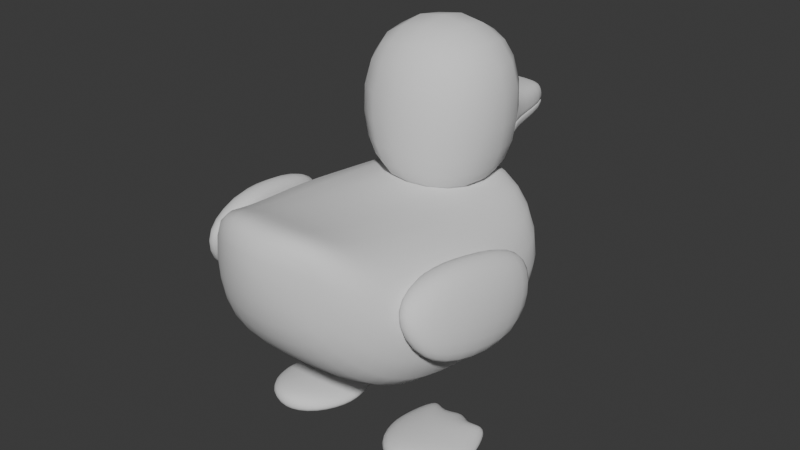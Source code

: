# Source: player.blend  (saved by Blender 4.2.66; exported with 4.5.12 LTS)
import bpy
from mathutils import Matrix  # noqa: F401  (used for matrix-valued properties, if any)

bpy.ops.wm.read_factory_settings(use_empty=True)
scene = bpy.context.scene
scene.name = 'Scene'

# ---- collections
col_collection = bpy.data.collections.new('Collection'); scene.collection.children.link(col_collection)

# ---- world
world_world = bpy.data.worlds.new('World'); scene.world = world_world
world_world.use_nodes = True; world_world.node_tree.nodes.clear()
_N = world_world.node_tree.nodes; _L = world_world.node_tree.links
n0 = _N.new('ShaderNodeOutputWorld'); n0.name = 'World Output'; n0.location = (300, 300)
n1 = _N.new('ShaderNodeBackground'); n1.name = 'Background'; n1.location = (10, 300)
n1.inputs[0].default_value = (0.05088, 0.05088, 0.05088, 1.0)
_L.new(n1.outputs[0], n0.inputs[0])
n0.is_active_output = True
world_world.color = (0.05088, 0.05088, 0.05088)
world_world.sun_shadow_jitter_overblur = 0.0

# ---- meshes
me_cube_011 = bpy.data.meshes.new('Cube.011')
me_cube_011.from_pydata([(0.3082, -0.8057, 0.08736), (0.3082, -0.8057, 0.6381), (0.4604, 0.7046, -0.1448), (0.4643, 0.7222, 0.3384), (0.5453, -0.6157, -0.2291), (0.5453, -0.6157, 0.5228), (0.6387, -0.3723, -0.3686), (0.6387, -0.3723, 0.4692), (0.6296, 0.513, -0.257), (0.6296, 0.513, 0.3537), (0.6823, 0.2182, 0.398), (0.6823, 0.2182, -0.3766), (0.0, 0.893, 0.07297), (0.0, 0.893, 0.5603), (0.0, -0.9268, 0.08736), (0.0, -0.9268, 0.6381), (0.0, -0.6157, 0.5228), (0.0, -0.6157, -0.2291), (0.0, -0.3723, -0.3686), (0.0, -0.3723, 0.4692), (0.0, 0.513, 0.4665), (0.0, 0.513, -0.264), (0.0, 0.2182, 0.4459), (0.0, 0.2182, -0.3766), (0.7094, -0.06898, 0.4366), (0.7094, -0.06898, -0.3726), (0.0, -0.06362, 0.4366), (0.0, -0.06362, -0.3726)], [], [(12, 13, 3, 2), (4, 5, 1, 0), (17, 4, 0, 14), (18, 6, 4, 17), (6, 7, 5, 4), (25, 24, 7, 6), (27, 25, 6, 18), (12, 2, 8, 21), (2, 3, 9, 8), (21, 8, 11, 23), (8, 9, 10, 11), (9, 20, 22, 10), (24, 26, 19, 7), (7, 19, 16, 5), (5, 16, 15, 1), (0, 1, 15, 14), (3, 13, 20, 9), (10, 22, 26, 24), (23, 11, 25, 27), (11, 10, 24, 25)])
me_cube_011.polygons.foreach_set('use_smooth', [True] * 20)
_uv = me_cube_011.uv_layers.new(name='UVMap')
_uv.uv.foreach_set('vector', [0.375, 0.375, 0.625, 0.375, 0.625, 0.5, 0.375, 0.5, 0.375, 0.7297, 0.625, 0.7297, 0.625, 0.75, 0.375, 0.75, 0.25, 0.7297, 0.375, 0.7297, 0.375, 0.75, 0.25, 0.75, 0.25, 0.6664, 0.375, 0.6664, 0.375, 0.7297, 0.25, 0.7297, 0.375, 0.6664, 0.625, 0.6664, 0.625, 0.7297, 0.375, 0.7297, 0.375, 0.6272, 0.625, 0.6272, 0.625, 0.6664, 0.375, 0.6664, 0.25, 0.6272, 0.375, 0.6272, 0.375, 0.6664, 0.25, 0.6664, 0.25, 0.5, 0.375, 0.5, 0.375, 0.5279, 0.25, 0.5279, 0.375, 0.5, 0.625, 0.5, 0.625, 0.5279, 0.375, 0.5279, 0.25, 0.5279, 0.375, 0.5279, 0.375, 0.588, 0.25, 0.588, 0.375, 0.5279, 0.625, 0.5279, 0.625, 0.588, 0.375, 0.588, 0.625, 0.5279, 0.75, 0.5279, 0.75, 0.588, 0.625, 0.588, 0.625, 0.6272, 0.75, 0.6272, 0.75, 0.6664, 0.625, 0.6664, 0.625, 0.6664, 0.75, 0.6664, 0.75, 0.7297, 0.625, 0.7297, 0.625, 0.7297, 0.75, 0.7297, 0.75, 0.75, 0.625, 0.75, 0.375, 0.75, 0.625, 0.75, 0.625, 0.875, 0.375, 0.875, 0.625, 0.5, 0.75, 0.5, 0.75, 0.5279, 0.625, 0.5279, 0.625, 0.588, 0.75, 0.588, 0.75, 0.6272, 0.625, 0.6272, 0.25, 0.588, 0.375, 0.588, 0.375, 0.6272, 0.25, 0.6272, 0.375, 0.588, 0.625, 0.588, 0.625, 0.6272, 0.375, 0.6272])
me_cube_011.update()
me_cube_013 = bpy.data.meshes.new('Cube.013')
me_cube_013.from_pydata([(-0.4345, -0.4239, 0.07226), (-0.4345, -0.4239, 0.8548), (-0.4345, 0.4451, 0.07226), (-0.4345, 0.4451, 0.8548), (0.4345, -0.4239, 0.07226), (0.4345, -0.4239, 0.8548), (0.4345, 0.4451, 0.07226), (0.4345, 0.4451, 0.8548), (-0.1936, 0.2042, -0.09344), (-0.1936, -0.183, -0.09344), (0.1936, 0.2042, -0.09344), (0.1936, -0.183, -0.09344)], [], [(0, 1, 3, 2), (2, 3, 7, 6), (6, 7, 5, 4), (4, 5, 1, 0), (0, 2, 8, 9), (7, 3, 1, 5), (8, 10, 11, 9), (6, 4, 11, 10), (4, 0, 9, 11), (2, 6, 10, 8)])
me_cube_013.polygons.foreach_set('use_smooth', [True] * 10)
_uv = me_cube_013.uv_layers.new(name='UVMap')
_uv.uv.foreach_set('vector', [0.375, 0.0, 0.625, 0.0, 0.625, 0.25, 0.375, 0.25, 0.375, 0.25, 0.625, 0.25, 0.625, 0.5, 0.375, 0.5, 0.375, 0.5, 0.625, 0.5, 0.625, 0.75, 0.375, 0.75, 0.375, 0.75, 0.625, 0.75, 0.625, 1.0, 0.375, 1.0, 0.375, 0.0, 0.375, 0.25, 0.375, 0.25, 0.375, 0.0, 0.625, 0.5, 0.875, 0.5, 0.875, 0.75, 0.625, 0.75, 0.125, 0.5, 0.375, 0.5, 0.375, 0.75, 0.125, 0.75, 0.375, 0.5, 0.375, 0.75, 0.375, 0.75, 0.375, 0.5, 0.375, 0.75, 0.375, 1.0, 0.375, 1.0, 0.375, 0.75, 0.375, 0.25, 0.375, 0.5, 0.375, 0.5, 0.375, 0.25])
me_cube_013.update()
me_cube_014 = bpy.data.meshes.new('Cube.014')
me_cube_014.from_pydata([(-0.301, 0.0, -0.0151), (-0.301, 0.001639, 0.2434), (-0.181, 0.4923, -0.01376), (-0.181, 0.4923, 0.1033), (0.301, 0.0, -0.0151), (0.301, 0.001639, 0.2434), (0.181, 0.4923, -0.01376), (0.181, 0.4923, 0.1033), (-0.2169, 0.08061, -0.01376), (-0.2169, 0.08061, 0.1284), (0.2169, 0.08061, -0.01376), (0.2169, 0.08061, 0.1284), (-0.301, 0.0006083, -0.002933), (-0.181, 0.4923, -0.002508), (0.181, 0.4923, -0.002508), (0.301, 0.0006083, -0.002933), (0.2169, 0.08061, -0.002508), (-0.2169, 0.08061, -0.002508), (1.714e-18, 0.4923, -0.01376), (1.714e-18, 0.4923, 0.1033), (0.0, 0.0, -0.0151), (0.0, 0.001639, 0.2434), (1.714e-18, 0.08061, 0.1284), (1.714e-18, 0.08061, -0.01376), (0.0, 0.0006083, -0.002933), (1.714e-18, 0.4923, -0.002508)], [], [(17, 9, 3, 13), (25, 19, 7, 14), (16, 11, 5, 15), (24, 21, 1, 12), (23, 10, 4, 20), (22, 9, 1, 21), (19, 3, 9, 22), (18, 6, 10, 23), (14, 7, 11, 16), (12, 1, 9, 17), (0, 12, 17, 8), (6, 14, 16, 10), (20, 24, 12, 0), (10, 16, 15, 4), (18, 25, 14, 6), (8, 17, 13, 2), (2, 13, 25, 18), (4, 15, 24, 20), (2, 18, 23, 8), (7, 19, 22, 11), (11, 22, 21, 5), (8, 23, 20, 0), (15, 5, 21, 24), (13, 3, 19, 25)])
me_cube_014.polygons.foreach_set('use_smooth', [True] * 24)
_uv = me_cube_014.uv_layers.new(name='UVMap')
_uv.uv.foreach_set('vector', [0.4678, 0.06752, 0.625, 0.06752, 0.625, 0.25, 0.4678, 0.25, 0.4678, 0.375, 0.625, 0.375, 0.625, 0.5, 0.4678, 0.5, 0.4678, 0.6825, 0.625, 0.6825, 0.625, 0.75, 0.4678, 0.75, 0.4678, 0.875, 0.625, 0.875, 0.625, 1.0, 0.4678, 1.0, 0.25, 0.6825, 0.375, 0.6825, 0.375, 0.75, 0.25, 0.75, 0.75, 0.6825, 0.875, 0.6825, 0.875, 0.75, 0.75, 0.75, 0.75, 0.5, 0.875, 0.5, 0.875, 0.6825, 0.75, 0.6825, 0.25, 0.5, 0.375, 0.5, 0.375, 0.6825, 0.25, 0.6825, 0.4678, 0.5, 0.625, 0.5, 0.625, 0.6825, 0.4678, 0.6825, 0.4678, 0.0, 0.625, 0.0, 0.625, 0.06752, 0.4678, 0.06752, 0.375, 0.0, 0.4678, 0.0, 0.4678, 0.06752, 0.375, 0.06752, 0.375, 0.5, 0.4678, 0.5, 0.4678, 0.6825, 0.375, 0.6825, 0.375, 0.875, 0.4678, 0.875, 0.4678, 1.0, 0.375, 1.0, 0.375, 0.6825, 0.4678, 0.6825, 0.4678, 0.75, 0.375, 0.75, 0.375, 0.375, 0.4678, 0.375, 0.4678, 0.5, 0.375, 0.5, 0.375, 0.06752, 0.4678, 0.06752, 0.4678, 0.25, 0.375, 0.25, 0.375, 0.25, 0.4678, 0.25, 0.4678, 0.375, 0.375, 0.375, 0.375, 0.75, 0.4678, 0.75, 0.4678, 0.875, 0.375, 0.875, 0.125, 0.5, 0.25, 0.5, 0.25, 0.6825, 0.125, 0.6825, 0.625, 0.5, 0.75, 0.5, 0.75, 0.6825, 0.625, 0.6825, 0.625, 0.6825, 0.75, 0.6825, 0.75, 0.75, 0.625, 0.75, 0.125, 0.6825, 0.25, 0.6825, 0.25, 0.75, 0.125, 0.75, 0.4678, 0.75, 0.625, 0.75, 0.625, 0.875, 0.4678, 0.875, 0.4678, 0.25, 0.625, 0.25, 0.625, 0.375, 0.4678, 0.375])
me_cube_014.update()
me_cube_015 = bpy.data.meshes.new('Cube.015')
me_cube_015.from_pydata([(-0.301, 0.0, 0.0), (-0.301, -0.08684, -0.1406), (-0.181, 0.4923, 0.0002029), (-0.181, 0.4923, -0.06323), (0.301, 0.0, 0.0), (0.301, -0.08684, -0.1406), (0.181, 0.4923, 0.0002029), (0.181, 0.4923, -0.06323), (-0.2169, 0.08061, 0.0002029), (-0.2169, 0.08061, -0.08832), (0.2169, 0.08061, 0.0002029), (0.2169, 0.08061, -0.08832), (-0.301, 0.0006083, -0.01217), (-0.181, 0.4923, -0.01105), (0.181, 0.4923, -0.01105), (0.301, 0.0006083, -0.01217), (0.2169, 0.08061, -0.01105), (-0.2169, 0.08061, -0.01105), (1.714e-18, 0.4923, 0.0002029), (1.714e-18, 0.4923, -0.06323), (0.0, 0.0, 0.0), (0.0, -0.08684, -0.1406), (1.714e-18, 0.08061, -0.08832), (1.714e-18, 0.08061, 0.0002029), (0.0, 0.0006083, -0.01217), (1.714e-18, 0.4923, -0.01105)], [], [(17, 13, 3, 9), (25, 14, 7, 19), (16, 15, 5, 11), (24, 12, 1, 21), (23, 20, 4, 10), (22, 21, 1, 9), (19, 22, 9, 3), (18, 23, 10, 6), (14, 16, 11, 7), (12, 17, 9, 1), (0, 8, 17, 12), (6, 10, 16, 14), (20, 0, 12, 24), (10, 4, 15, 16), (18, 6, 14, 25), (8, 2, 13, 17), (2, 18, 25, 13), (4, 20, 24, 15), (2, 8, 23, 18), (7, 11, 22, 19), (11, 5, 21, 22), (8, 0, 20, 23), (15, 24, 21, 5), (13, 25, 19, 3)])
me_cube_015.polygons.foreach_set('use_smooth', [True] * 24)
_uv = me_cube_015.uv_layers.new(name='UVMap')
_uv.uv.foreach_set('vector', [0.4678, 0.06752, 0.4678, 0.25, 0.625, 0.25, 0.625, 0.06752, 0.4678, 0.375, 0.4678, 0.5, 0.625, 0.5, 0.625, 0.375, 0.4678, 0.6825, 0.4678, 0.75, 0.625, 0.75, 0.625, 0.6825, 0.4678, 0.875, 0.4678, 1.0, 0.625, 1.0, 0.625, 0.875, 0.25, 0.6825, 0.25, 0.75, 0.375, 0.75, 0.375, 0.6825, 0.75, 0.6825, 0.75, 0.75, 0.875, 0.75, 0.875, 0.6825, 0.75, 0.5, 0.75, 0.6825, 0.875, 0.6825, 0.875, 0.5, 0.25, 0.5, 0.25, 0.6825, 0.375, 0.6825, 0.375, 0.5, 0.4678, 0.5, 0.4678, 0.6825, 0.625, 0.6825, 0.625, 0.5, 0.4678, 0.0, 0.4678, 0.06752, 0.625, 0.06752, 0.625, 0.0, 0.375, 0.0, 0.375, 0.06752, 0.4678, 0.06752, 0.4678, 0.0, 0.375, 0.5, 0.375, 0.6825, 0.4678, 0.6825, 0.4678, 0.5, 0.375, 0.875, 0.375, 1.0, 0.4678, 1.0, 0.4678, 0.875, 0.375, 0.6825, 0.375, 0.75, 0.4678, 0.75, 0.4678, 0.6825, 0.375, 0.375, 0.375, 0.5, 0.4678, 0.5, 0.4678, 0.375, 0.375, 0.06752, 0.375, 0.25, 0.4678, 0.25, 0.4678, 0.06752, 0.375, 0.25, 0.375, 0.375, 0.4678, 0.375, 0.4678, 0.25, 0.375, 0.75, 0.375, 0.875, 0.4678, 0.875, 0.4678, 0.75, 0.125, 0.5, 0.125, 0.6825, 0.25, 0.6825, 0.25, 0.5, 0.625, 0.5, 0.625, 0.6825, 0.75, 0.6825, 0.75, 0.5, 0.625, 0.6825, 0.625, 0.75, 0.75, 0.75, 0.75, 0.6825, 0.125, 0.6825, 0.125, 0.75, 0.25, 0.75, 0.25, 0.6825, 0.4678, 0.75, 0.4678, 0.875, 0.625, 0.875, 0.625, 0.75, 0.4678, 0.25, 0.4678, 0.375, 0.625, 0.375, 0.625, 0.25])
me_cube_015.update()
me_cube_016 = bpy.data.meshes.new('Cube.016')
me_cube_016.from_pydata([(-0.04755, 0.005904, -0.08171), (-0.04755, -0.01251, 0.08097), (-0.03686, 0.03925, -0.07794), (-0.03686, 0.02083, 0.08474), (0.03686, -0.02083, -0.08474), (0.03686, -0.03925, 0.07794), (0.04755, 0.01251, -0.08097), (0.04755, -0.005904, 0.08171)], [], [(0, 1, 3, 2), (2, 3, 7, 6), (6, 7, 5, 4), (4, 5, 1, 0), (2, 6, 4, 0), (7, 3, 1, 5)])
me_cube_016.polygons.foreach_set('use_smooth', [True] * 6)
_uv = me_cube_016.uv_layers.new(name='UVMap')
_uv.uv.foreach_set('vector', [0.375, 0.0, 0.625, 0.0, 0.625, 0.25, 0.375, 0.25, 0.375, 0.25, 0.625, 0.25, 0.625, 0.5, 0.375, 0.5, 0.375, 0.5, 0.625, 0.5, 0.625, 0.75, 0.375, 0.75, 0.375, 0.75, 0.625, 0.75, 0.625, 1.0, 0.375, 1.0, 0.125, 0.5, 0.375, 0.5, 0.375, 0.75, 0.125, 0.75, 0.625, 0.5, 0.875, 0.5, 0.875, 0.75, 0.625, 0.75])
me_cube_016.update()
me_cube_018 = bpy.data.meshes.new('Cube.018')
me_cube_018.from_pydata([(-0.112, -0.3412, -0.1399), (-0.1853, -0.1882, 0.2329), (-0.08613, 0.309, -0.2745), (-0.09216, 0.3951, 0.1738), (0.05047, -0.3793, -0.1399), (-0.02825, -0.2238, 0.2765), (0.07974, 0.309, -0.2925), (0.07469, 0.3951, 0.1738), (-0.06391, -0.1057, -0.2426), (-0.1344, 0.0389, 0.2353), (0.1014, -0.1197, -0.2605), (0.02607, 0.02846, 0.2799), (-0.1851, -0.4721, 0.1538), (-0.05948, 0.4442, -0.07167), (0.1074, 0.4442, -0.07167), (-0.02919, -0.5314, 0.1538), (0.1414, -0.04204, 0.03305), (-0.02539, -0.04204, 0.03305)], [], [(17, 9, 3, 13), (13, 3, 7, 14), (16, 11, 5, 15), (15, 5, 1, 12), (8, 10, 4, 0), (11, 9, 1, 5), (7, 3, 9, 11), (2, 6, 10, 8), (14, 7, 11, 16), (12, 1, 9, 17), (0, 12, 17, 8), (6, 14, 16, 10), (4, 15, 12, 0), (10, 16, 15, 4), (2, 13, 14, 6), (8, 17, 13, 2)])
me_cube_018.polygons.foreach_set('use_smooth', [True] * 16)
_uv = me_cube_018.uv_layers.new(name='UVMap')
_uv.uv.foreach_set('vector', [0.5, 0.09255, 0.625, 0.09255, 0.625, 0.25, 0.5, 0.25, 0.5, 0.25, 0.625, 0.25, 0.625, 0.5, 0.5, 0.5, 0.5, 0.6575, 0.625, 0.6575, 0.625, 0.75, 0.5, 0.75, 0.5, 0.75, 0.625, 0.75, 0.625, 1.0, 0.5, 1.0, 0.125, 0.6575, 0.375, 0.6575, 0.375, 0.75, 0.125, 0.75, 0.625, 0.6575, 0.875, 0.6575, 0.875, 0.75, 0.625, 0.75, 0.625, 0.5, 0.875, 0.5, 0.875, 0.6575, 0.625, 0.6575, 0.125, 0.5, 0.375, 0.5, 0.375, 0.6575, 0.125, 0.6575, 0.5, 0.5, 0.625, 0.5, 0.625, 0.6575, 0.5, 0.6575, 0.5, 0.0, 0.625, 0.0, 0.625, 0.09255, 0.5, 0.09255, 0.375, 0.0, 0.5, 0.0, 0.5, 0.09255, 0.375, 0.09255, 0.375, 0.5, 0.5, 0.5, 0.5, 0.6575, 0.375, 0.6575, 0.375, 0.75, 0.5, 0.75, 0.5, 1.0, 0.375, 1.0, 0.375, 0.6575, 0.5, 0.6575, 0.5, 0.75, 0.375, 0.75, 0.375, 0.25, 0.5, 0.25, 0.5, 0.5, 0.375, 0.5, 0.375, 0.09255, 0.5, 0.09255, 0.5, 0.25, 0.375, 0.25])
me_cube_018.update()
me_cube_020 = bpy.data.meshes.new('Cube.020')
me_cube_020.from_pydata([(-0.2203, 0.2129, -0.07219), (-0.2203, 0.2129, 0.01916), (0.2125, 0.2129, -0.07219), (0.2125, 0.2129, 0.01916), (0.1622, 0.2845, -0.07002), (0.09165, 0.2396, -0.07002), (0.009392, 0.3156, -0.07002), (-0.08501, 0.2396, -0.07002), (-0.1571, 0.3171, -0.07002), (-0.1571, 0.3171, 0.01699), (-0.08501, 0.2396, 0.01699), (0.009392, 0.3156, 0.01699), (0.09165, 0.2396, 0.01699), (0.1622, 0.2845, 0.01699), (-0.1816, -0.2128, -0.06698), (0.1962, -0.2126, -0.06723), (0.1953, -0.2132, 0.06452), (0.007278, -0.281, -0.0671), (0.0073, -0.2817, 0.06432), (-0.1807, -0.2135, 0.06412), (-0.2536, 0.02315, -0.04667), (-0.2465, 0.02315, -0.002074), (0.2703, 0.02315, -0.05027), (0.2631, 0.02315, -0.004302), (0.005504, 0.05815, 0.07752), (0.00832, 0.02315, -0.01643)], [], [(20, 21, 1, 0), (4, 13, 3, 2), (15, 16, 18, 17), (17, 18, 19, 14), (25, 2, 22, 15), (10, 11, 6, 7), (0, 1, 9, 8), (8, 9, 10, 7), (15, 22, 23, 16), (6, 11, 12, 5), (5, 12, 13, 4), (12, 11, 10, 24), (2, 3, 23, 22), (7, 6, 5, 25), (8, 7, 25, 0), (2, 25, 5, 4), (17, 14, 25, 15), (16, 24, 19, 18), (3, 24, 16, 23), (12, 24, 3, 13), (10, 9, 1, 24), (1, 21, 19, 24), (14, 19, 21, 20), (0, 25, 14, 20)])
me_cube_020.polygons.foreach_set('use_smooth', [True] * 24)
_uv = me_cube_020.uv_layers.new(name='UVMap')
_uv.uv.foreach_set('vector', [0.375, 0.125, 0.625, 0.125, 0.625, 0.25, 0.375, 0.25, 0.375, 0.4643, 0.625, 0.4643, 0.625, 0.5, 0.375, 0.5, 0.375, 0.7857, 0.625, 0.7857, 0.625, 0.875, 0.375, 0.875, 0.375, 0.875, 0.625, 0.875, 0.625, 0.9643, 0.375, 0.9643, 0.25, 0.625, 0.375, 0.5, 0.375, 0.625, 0.375, 0.7857, 0.625, 0.3214, 0.625, 0.3929, 0.375, 0.3929, 0.375, 0.3214, 0.375, 0.25, 0.625, 0.25, 0.625, 0.2857, 0.375, 0.2857, 0.375, 0.2857, 0.625, 0.2857, 0.625, 0.3214, 0.375, 0.3214, 0.375, 0.7857, 0.375, 0.625, 0.625, 0.625, 0.625, 0.7857, 0.375, 0.3929, 0.625, 0.3929, 0.625, 0.4286, 0.375, 0.4286, 0.375, 0.4286, 0.625, 0.4286, 0.625, 0.4643, 0.375, 0.4643, 0.6964, 0.5, 0.7321, 0.5, 0.8036, 0.5, 0.7321, 0.625, 0.375, 0.5, 0.625, 0.5, 0.625, 0.625, 0.375, 0.625, 0.1964, 0.5, 0.2679, 0.5, 0.3036, 0.5, 0.25, 0.625, 0.1607, 0.5, 0.1964, 0.5, 0.25, 0.625, 0.125, 0.5, 0.375, 0.5, 0.25, 0.625, 0.3036, 0.5, 0.3393, 0.5, 0.375, 0.875, 0.375, 0.9643, 0.25, 0.625, 0.375, 0.7857, 0.625, 0.7857, 0.7321, 0.625, 0.625, 0.9643, 0.625, 0.875, 0.625, 0.5, 0.7321, 0.625, 0.625, 0.7857, 0.625, 0.625, 0.6964, 0.5, 0.7321, 0.625, 0.625, 0.5, 0.6607, 0.5, 0.8036, 0.5, 0.8393, 0.5, 0.875, 0.5, 0.7321, 0.625, 0.875, 0.5, 0.625, 0.125, 0.625, 0.9643, 0.7321, 0.625, 0.375, 0.9643, 0.625, 0.9643, 0.625, 0.125, 0.375, 0.125, 0.125, 0.5, 0.25, 0.625, 0.375, 0.9643, 0.125, 0.625])
me_cube_020.update()
me_cube_021 = bpy.data.meshes.new('Cube.021')
me_cube_021.from_pydata([(0.2203, 0.2129, -0.07219), (0.2203, 0.2129, 0.01916), (0.1571, 0.3171, -0.07002), (0.2536, 0.02315, -0.04667), (-0.00832, 0.02315, -0.01643), (-0.09165, 0.2396, -0.07002), (-0.2125, 0.2129, -0.07219), (0.1816, -0.2128, -0.06698), (-0.1962, -0.2126, -0.06723), (0.08501, 0.2396, -0.07002), (-0.009392, 0.3156, -0.07002), (0.08501, 0.2396, 0.01699), (0.1571, 0.3171, 0.01699), (-0.009392, 0.3156, 0.01699), (-0.005504, 0.05815, 0.07752), (0.1807, -0.2135, 0.06412), (-0.09165, 0.2396, 0.01699), (-0.1953, -0.2132, 0.06452), (-0.2125, 0.2129, 0.01916), (-0.1622, 0.2845, 0.01699), (-0.2631, 0.02315, -0.004302), (-0.2703, 0.02315, -0.05027), (-0.1622, 0.2845, -0.07002), (-0.0073, -0.2817, 0.06432), (-0.007278, -0.281, -0.0671), (0.2465, 0.02315, -0.002074)], [], [(0, 2, 12, 1), (3, 0, 1, 25), (2, 0, 4, 9), (0, 3, 7, 4), (6, 22, 5, 4), (9, 4, 5, 10), (4, 8, 21, 6), (24, 8, 4, 7), (11, 9, 10, 13), (2, 9, 11, 12), (11, 14, 1, 12), (16, 14, 11, 13), (1, 14, 15, 25), (17, 23, 15, 14), (16, 19, 18, 14), (18, 20, 17, 14), (22, 6, 18, 19), (6, 21, 20, 18), (8, 17, 20, 21), (5, 22, 19, 16), (8, 24, 23, 17), (24, 7, 15, 23), (10, 5, 16, 13), (7, 3, 25, 15)])
me_cube_021.polygons.foreach_set('use_smooth', [True] * 24)
_uv = me_cube_021.uv_layers.new(name='UVMap')
_uv.uv.foreach_set('vector', [0.375, 0.25, 0.375, 0.2857, 0.625, 0.2857, 0.625, 0.25, 0.375, 0.125, 0.375, 0.25, 0.625, 0.25, 0.625, 0.125, 0.1607, 0.5, 0.125, 0.5, 0.25, 0.625, 0.1964, 0.5, 0.125, 0.5, 0.125, 0.625, 0.375, 0.9643, 0.25, 0.625, 0.375, 0.5, 0.3393, 0.5, 0.3036, 0.5, 0.25, 0.625, 0.1964, 0.5, 0.25, 0.625, 0.3036, 0.5, 0.2679, 0.5, 0.25, 0.625, 0.375, 0.7857, 0.375, 0.625, 0.375, 0.5, 0.375, 0.875, 0.375, 0.7857, 0.25, 0.625, 0.375, 0.9643, 0.625, 0.3214, 0.375, 0.3214, 0.375, 0.3929, 0.625, 0.3929, 0.375, 0.2857, 0.375, 0.3214, 0.625, 0.3214, 0.625, 0.2857, 0.8036, 0.5, 0.7321, 0.625, 0.875, 0.5, 0.8393, 0.5, 0.6964, 0.5, 0.7321, 0.625, 0.8036, 0.5, 0.7321, 0.5, 0.875, 0.5, 0.7321, 0.625, 0.625, 0.9643, 0.625, 0.125, 0.625, 0.7857, 0.625, 0.875, 0.625, 0.9643, 0.7321, 0.625, 0.6964, 0.5, 0.6607, 0.5, 0.625, 0.5, 0.7321, 0.625, 0.625, 0.5, 0.625, 0.625, 0.625, 0.7857, 0.7321, 0.625, 0.375, 0.4643, 0.375, 0.5, 0.625, 0.5, 0.625, 0.4643, 0.375, 0.5, 0.375, 0.625, 0.625, 0.625, 0.625, 0.5, 0.375, 0.7857, 0.625, 0.7857, 0.625, 0.625, 0.375, 0.625, 0.375, 0.4286, 0.375, 0.4643, 0.625, 0.4643, 0.625, 0.4286, 0.375, 0.7857, 0.375, 0.875, 0.625, 0.875, 0.625, 0.7857, 0.375, 0.875, 0.375, 0.9643, 0.625, 0.9643, 0.625, 0.875, 0.375, 0.3929, 0.375, 0.4286, 0.625, 0.4286, 0.625, 0.3929, 0.375, 0.9643, 0.375, 0.125, 0.625, 0.125, 0.625, 0.9643])
me_cube_021.update()
me_cube_022 = bpy.data.meshes.new('Cube.022')
me_cube_022.from_pydata([(0.112, -0.3412, -0.1399), (0.06391, -0.1057, -0.2426), (-0.05047, -0.3793, -0.1399), (0.1851, -0.4721, 0.1538), (0.1853, -0.1882, 0.2329), (0.02539, -0.04204, 0.03305), (0.02919, -0.5314, 0.1538), (0.02825, -0.2238, 0.2765), (-0.1414, -0.04204, 0.03305), (-0.1014, -0.1197, -0.2605), (-0.02607, 0.02846, 0.2799), (-0.1074, 0.4442, -0.07167), (-0.07974, 0.309, -0.2925), (-0.07469, 0.3951, 0.1738), (0.05948, 0.4442, -0.07167), (0.08613, 0.309, -0.2745), (0.09216, 0.3951, 0.1738), (0.1344, 0.0389, 0.2353)], [], [(0, 1, 5, 3), (1, 0, 2, 9), (2, 0, 3, 6), (3, 5, 17, 4), (6, 3, 4, 7), (9, 2, 6, 8), (8, 6, 7, 10), (12, 9, 8, 11), (11, 8, 10, 13), (15, 12, 11, 14), (14, 11, 13, 16), (1, 15, 14, 5), (5, 14, 16, 17), (13, 10, 17, 16), (10, 7, 4, 17), (15, 1, 9, 12)])
me_cube_022.polygons.foreach_set('use_smooth', [True] * 16)
_uv = me_cube_022.uv_layers.new(name='UVMap')
_uv.uv.foreach_set('vector', [0.375, 0.0, 0.375, 0.09255, 0.5, 0.09255, 0.5, 0.0, 0.125, 0.6575, 0.125, 0.75, 0.375, 0.75, 0.375, 0.6575, 0.375, 0.75, 0.375, 1.0, 0.5, 1.0, 0.5, 0.75, 0.5, 0.0, 0.5, 0.09255, 0.625, 0.09255, 0.625, 0.0, 0.5, 0.75, 0.5, 1.0, 0.625, 1.0, 0.625, 0.75, 0.375, 0.6575, 0.375, 0.75, 0.5, 0.75, 0.5, 0.6575, 0.5, 0.6575, 0.5, 0.75, 0.625, 0.75, 0.625, 0.6575, 0.375, 0.5, 0.375, 0.6575, 0.5, 0.6575, 0.5, 0.5, 0.5, 0.5, 0.5, 0.6575, 0.625, 0.6575, 0.625, 0.5, 0.375, 0.25, 0.375, 0.5, 0.5, 0.5, 0.5, 0.25, 0.5, 0.25, 0.5, 0.5, 0.625, 0.5, 0.625, 0.25, 0.375, 0.09255, 0.375, 0.25, 0.5, 0.25, 0.5, 0.09255, 0.5, 0.09255, 0.5, 0.25, 0.625, 0.25, 0.625, 0.09255, 0.625, 0.5, 0.625, 0.6575, 0.875, 0.6575, 0.875, 0.5, 0.625, 0.6575, 0.625, 0.75, 0.875, 0.75, 0.875, 0.6575, 0.125, 0.5, 0.125, 0.6575, 0.375, 0.6575, 0.375, 0.5])
me_cube_022.update()
me_cube_023 = bpy.data.meshes.new('Cube.023')
me_cube_023.from_pydata([(0.04755, 0.005904, -0.08171), (0.03686, 0.03925, -0.07794), (0.04755, -0.01251, 0.08097), (-0.03686, -0.02083, -0.08474), (-0.04755, 0.01251, -0.08097), (-0.03686, -0.03925, 0.07794), (-0.04755, -0.005904, 0.08171), (0.03686, 0.02083, 0.08474)], [], [(1, 0, 3, 4), (0, 1, 7, 2), (3, 0, 2, 5), (4, 3, 5, 6), (6, 5, 2, 7), (1, 4, 6, 7)])
me_cube_023.polygons.foreach_set('use_smooth', [True] * 6)
_uv = me_cube_023.uv_layers.new(name='UVMap')
_uv.uv.foreach_set('vector', [0.125, 0.5, 0.125, 0.75, 0.375, 0.75, 0.375, 0.5, 0.375, 0.0, 0.375, 0.25, 0.625, 0.25, 0.625, 0.0, 0.375, 0.75, 0.375, 1.0, 0.625, 1.0, 0.625, 0.75, 0.375, 0.5, 0.375, 0.75, 0.625, 0.75, 0.625, 0.5, 0.625, 0.5, 0.625, 0.75, 0.875, 0.75, 0.875, 0.5, 0.375, 0.25, 0.375, 0.5, 0.625, 0.5, 0.625, 0.25])
me_cube_023.update()

# ---- objects
ob_torso = bpy.data.objects.new('torso', me_cube_011)
ob_head = bpy.data.objects.new('head', me_cube_013)
ob_beak_top = bpy.data.objects.new('beak top', me_cube_014)
ob_beak_bottom = bpy.data.objects.new('beak bottom', me_cube_015)
ob_eye_r = bpy.data.objects.new('eye r', me_cube_016)
ob_wing_r = bpy.data.objects.new('wing r', me_cube_018)
ob_foot_r = bpy.data.objects.new('foot r', me_cube_020)
ob_foot_l = bpy.data.objects.new('foot l', me_cube_021)
ob_wing_l = bpy.data.objects.new('wing l', me_cube_022)
ob_eye_l = bpy.data.objects.new('eye l', me_cube_023)

# ---- transforms, parenting, visibility, modifiers, constraints
ob_torso.location = (0.0, 0.0, -0.4834)
_m = ob_torso.modifiers.new('Mirror', 'MIRROR')
_m.use_clip = True
_m = ob_torso.modifiers.new('Subdivision', 'SUBSURF')
_m.levels = 2
_m.show_only_control_edges = False
ob_head.location = (-1.043e-17, 0.4672, -0.04698)
_m = ob_head.modifiers.new('Subdivision', 'SUBSURF')
_m.levels = 2
_m.show_only_control_edges = False
ob_beak_top.location = (-2.66e-17, 0.7311, 0.1589)
_m = ob_beak_top.modifiers.new('Subdivision', 'SUBSURF')
_m.levels = 2
_m.show_only_control_edges = False
ob_beak_bottom.location = (-2.66e-17, 0.7311, 0.1589)
_m = ob_beak_bottom.modifiers.new('Subdivision', 'SUBSURF')
_m.levels = 2
_m.show_only_control_edges = False
ob_eye_r.location = (0.1592, 0.8201, 0.4211)
_m = ob_eye_r.modifiers.new('Subdivision', 'SUBSURF')
_m.levels = 2
_m.show_only_control_edges = False
ob_wing_r.location = (0.6805, -0.1479, -0.3508)
_m = ob_wing_r.modifiers.new('Subdivision', 'SUBSURF')
_m.levels = 2
_m.show_only_control_edges = False
ob_foot_r.location = (0.3835, -0.09347, -1.276)
_m = ob_foot_r.modifiers.new('Subdivision', 'SUBSURF')
_m.levels = 2
_m.show_only_control_edges = False
ob_foot_l.location = (-0.3835, -0.09347, -1.276)
_m = ob_foot_l.modifiers.new('Subdivision', 'SUBSURF')
_m.levels = 2
_m.show_only_control_edges = False
ob_wing_l.location = (-0.6805, -0.1479, -0.3508)
_m = ob_wing_l.modifiers.new('Subdivision', 'SUBSURF')
_m.levels = 2
_m.show_only_control_edges = False
ob_eye_l.location = (-0.1592, 0.8201, 0.4211)
_m = ob_eye_l.modifiers.new('Subdivision', 'SUBSURF')
_m.levels = 2
_m.show_only_control_edges = False

# ---- collection membership
col_collection.objects.link(ob_torso)
col_collection.objects.link(ob_head)
col_collection.objects.link(ob_beak_top)
col_collection.objects.link(ob_beak_bottom)
col_collection.objects.link(ob_eye_r)
col_collection.objects.link(ob_wing_r)
col_collection.objects.link(ob_foot_r)
col_collection.objects.link(ob_foot_l)
col_collection.objects.link(ob_wing_l)
col_collection.objects.link(ob_eye_l)

# ---- scene / render settings (as saved in the file)
scene.frame_start = 1; scene.frame_end = 250; scene.frame_set(6)
scene.render.engine = 'BLENDER_EEVEE_NEXT'
bpy.context.view_layer.update()

# ---- added for rendering (the .blend has no active camera and no usable light): camera, sun
cam_auto = bpy.data.cameras.new('AutoCamera')
cam_auto.lens = 50.0
cam_auto.sensor_width = 36.0
cam_auto.clip_end = 1000.0
ob_auto_camera = bpy.data.objects.new('AutoCamera', cam_auto)
scene.collection.objects.link(ob_auto_camera)
ob_auto_camera.location = (3.20166, -3.69371, 2.2911)
ob_auto_camera.rotation_euler = (1.09748, -7.21219e-08, 0.694738)
scene.camera = ob_auto_camera
light_auto_sun = bpy.data.lights.new('AutoSun', 'SUN')
light_auto_sun.energy = 3.0
light_auto_sun.angle = 0.0523599
ob_auto_sun = bpy.data.objects.new('AutoSun', light_auto_sun)
scene.collection.objects.link(ob_auto_sun)
ob_auto_sun.rotation_euler = (0.872665, 0.174533, 0.523599)
bpy.context.view_layer.update()
